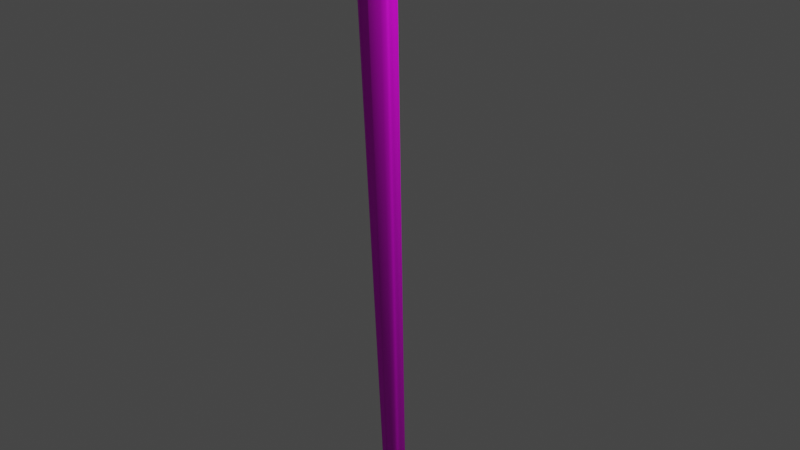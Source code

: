 # Source: kostur.blend  (saved by Blender 2.81.16; exported with 4.5.12 LTS)
import bpy
from mathutils import Matrix  # noqa: F401  (used for matrix-valued properties, if any)

bpy.ops.wm.read_factory_settings(use_empty=True)
scene = bpy.context.scene
scene.name = 'Scene'

# ---- collections
col_collection = bpy.data.collections.new('Collection'); scene.collection.children.link(col_collection)

# ---- images (referenced by path relative to the original .blend; pixels are not part of the script)
import os
ASSET_DIR = os.environ.get("B2B_ASSET_DIR", "")  # directory of the original .blend (textures are referenced by path, not embedded)
HERE = os.path.dirname(os.path.abspath(__file__))  # packed textures are extracted next to this script under _unpacked/

def load_image(name, relpath, width, height, colorspace="sRGB"):
    """Load a texture the original file referenced (path relative to the .blend, or extracted next to this script)."""
    p = next((c for c in (os.path.join(HERE, relpath), os.path.join(ASSET_DIR, relpath)) if relpath and os.path.exists(c)), "")
    if p:
        img = bpy.data.images.load(p, check_existing=True)
        img.name = name
    else:  # same state as the original file: an image datablock whose file is absent (Cycles renders it pink)
        img = bpy.data.images.new(name, width, height)
        img.source = "FILE"
        img.filepath = "//" + (relpath or name)
    img.colorspace_settings.name = colorspace
    return img
img_dark_wood_jpg = load_image('dark wood.jpg', 'dark wood.jpg', 1024, 1024, 'sRGB')
img_dark_wood_jpg_001 = load_image('dark wood.jpg.001', 'dark wood.jpg', 1024, 1024, 'sRGB')

# ---- materials (node trees are filled in below, after node groups)
mat_material_002 = bpy.data.materials.new('Material.002')
mat_material_002.use_transparent_shadow = False

# ---- material node trees
mat_material_002.use_nodes = True; mat_material_002.node_tree.nodes.clear()
_N = mat_material_002.node_tree.nodes; _L = mat_material_002.node_tree.links
n0 = _N.new('ShaderNodeOutputMaterial'); n0.name = 'Material Output'; n0.location = (300, 300)
n1 = _N.new('ShaderNodeBsdfPrincipled'); n1.name = 'Principled BSDF'; n1.location = (10, 300)
n1.distribution = 'GGX'
n1.subsurface_method = 'BURLEY'
n1.inputs[3].default_value = 1.45
n1.inputs[27].default_value = (0.0, 0.0, 0.0, 1.0)
n1.inputs[28].default_value = 1.0
n2 = _N.new('ShaderNodeTexImage'); n2.name = 'Image Texture'; n2.location = (-280, 280)
n2.image = img_dark_wood_jpg
n3 = _N.new('ShaderNodeTexImage'); n3.name = 'Image Texture.001'; n3.location = (-280, 220)
n3.image = img_dark_wood_jpg_001
_L.new(n1.outputs[0], n0.inputs[0])
_L.new(n2.outputs[0], n1.inputs[0])
n0.is_active_output = True

# ---- world
world_world = bpy.data.worlds.new('World'); scene.world = world_world
world_world.use_nodes = True; world_world.node_tree.nodes.clear()
_N = world_world.node_tree.nodes; _L = world_world.node_tree.links
n0 = _N.new('ShaderNodeOutputWorld'); n0.name = 'World Output'; n0.location = (300, 300)
n1 = _N.new('ShaderNodeBackground'); n1.name = 'Background'; n1.location = (10, 300)
n1.inputs[0].default_value = (0.05088, 0.05088, 0.05088, 1.0)
_L.new(n1.outputs[0], n0.inputs[0])
n0.is_active_output = True
world_world.color = (0.05088, 0.05088, 0.05088)
world_world.use_sun_shadow = False
world_world.sun_shadow_jitter_overblur = 0.0

# ---- cameras
cam_camera = bpy.data.cameras.new('Camera')
cam_camera.clip_end = 100.0
cam_camera.ortho_scale = 7.314

# ---- lights
light_light = bpy.data.lights.new('Light', 'POINT')
light_light.transmission_factor = 0.0
light_light.energy = 1000.0
light_light.shadow_soft_size = 0.1
light_light.shadow_maximum_resolution = 0.006
light_light.use_absolute_resolution = True

# ---- meshes
me_cylinder_001 = bpy.data.meshes.new('Cylinder.001')
me_cylinder_001.from_pydata([(0.05246, 0.05726, 0.7098), (0.05519, 0.03603, 0.7218), (0.05658, 0.05332, 0.712), (0.0602, 0.03936, 0.7218), (0.06144, 0.05174, 0.7112), (0.06188, 0.03638, 0.7215), (0.06312, 0.04788, 0.7118), (0.06228, 0.03269, 0.721), (0.06479, 0.04596, 0.7098), (0.06233, 0.03102, 0.7202), (0.06417, 0.04465, 0.7081), (0.06179, 0.03109, 0.7192), (0.06336, 0.04585, 0.7044), (0.06046, 0.03229, 0.7182), (0.05916, 0.04547, 0.7026), (0.05783, 0.03286, 0.7175), (0.0536, 0.04481, 0.7015), (0.05343, 0.03083, 0.7172), (0.04796, 0.04494, 0.7014), (0.04908, 0.02886, 0.7169), (0.04904, 0.04593, 0.7018), (0.04619, 0.02907, 0.717), (0.04697, 0.04925, 0.7048), (0.04424, 0.02933, 0.7176), (0.04571, 0.05111, 0.7059), (0.04355, 0.02957, 0.7185), (0.04668, 0.05391, 0.7073), (0.04421, 0.02976, 0.7194), (0.04975, 0.05691, 0.7091), (0.04613, 0.02988, 0.7204), (0.04788, 0.05731, 0.7084), (0.04939, 0.03077, 0.7213), (0.04723, 0.021, 0.7253), (0.05043, 0.02065, 0.7258), (0.05292, 0.01988, 0.7263), (0.05455, 0.01907, 0.7264), (0.05498, 0.01825, 0.7262), (0.05412, 0.01746, 0.7257), (0.05219, 0.01695, 0.7248), (0.04947, 0.01677, 0.7237), (0.04592, 0.01651, 0.7223), (0.04231, 0.01647, 0.7211), (0.03955, 0.01704, 0.7217), (0.03785, 0.0179, 0.7226), (0.03745, 0.01886, 0.7236), (0.03847, 0.0198, 0.7246), (0.04069, 0.02052, 0.7252), (0.04374, 0.02089, 0.7252), (0.04209, 0.01055, 0.729), (0.04544, 0.01028, 0.7288), (0.04818, 0.009474, 0.7285), (0.04989, 0.008259, 0.7279), (0.05032, 0.006821, 0.7273), (0.04939, 0.005378, 0.7267), (0.04725, 0.004149, 0.7262), (0.04423, 0.003322, 0.7259), (0.04078, 0.003023, 0.7258), (0.03743, 0.003297, 0.726), (0.03469, 0.004102, 0.7263), (0.03297, 0.005316, 0.7268), (0.03255, 0.006754, 0.7275), (0.03348, 0.008198, 0.7281), (0.03562, 0.009426, 0.7286), (0.03864, 0.01025, 0.7289), (0.03951, 0.001627, 0.7356), (0.04281, 0.001256, 0.7354), (0.04554, 0.0003325, 0.7353), (0.0473, -0.001003, 0.7353), (0.04781, -0.002547, 0.7353), (0.047, -0.004064, 0.7355), (0.04498, -0.005324, 0.7357), (0.04207, -0.006135, 0.736), (0.03871, -0.006373, 0.7363), (0.03541, -0.006002, 0.7365), (0.03268, -0.005078, 0.7366), (0.03092, -0.003743, 0.7366), (0.03041, -0.002199, 0.7365), (0.03123, -0.0006818, 0.7363), (0.03324, 0.0005781, 0.7361), (0.03615, 0.001389, 0.7358), (0.03947, -0.002967, 0.7459), (0.04272, -0.003445, 0.7457), (0.04552, -0.004353, 0.7459), (0.04743, -0.005553, 0.7464), (0.04817, -0.006863, 0.7471), (0.04762, -0.008084, 0.748), (0.04586, -0.009029, 0.7489), (0.04317, -0.009554, 0.7497), (0.03996, -0.00958, 0.7502), (0.0367, -0.009103, 0.7504), (0.03391, -0.008195, 0.7503), (0.032, -0.006995, 0.7498), (0.03126, -0.005685, 0.749), (0.03181, -0.004464, 0.7481), (0.03356, -0.003519, 0.7472), (0.03625, -0.002994, 0.7464), (0.04198, -0.002123, 0.7574), (0.04521, -0.002691, 0.7572), (0.04811, -0.003453, 0.7576), (0.05025, -0.004295, 0.7586), (0.0513, -0.005089, 0.7598), (0.0511, -0.005713, 0.7612), (0.04968, -0.006072, 0.7626), (0.04726, -0.006113, 0.7637), (0.04421, -0.005827, 0.7644), (0.04098, -0.00526, 0.7645), (0.03808, -0.004498, 0.7641), (0.03594, -0.003655, 0.7632), (0.03489, -0.002862, 0.7619), (0.03509, -0.002238, 0.7605), (0.0365, -0.001879, 0.7591), (0.03893, -0.001838, 0.758), (0.04644, 0.003955, 0.7673), (0.04966, 0.003337, 0.7673), (0.0527, 0.002814, 0.7678), (0.05508, 0.002467, 0.7689), (0.05646, 0.002349, 0.7704), (0.05661, 0.002477, 0.772), (0.05552, 0.002833, 0.7734), (0.05336, 0.003361, 0.7746), (0.05044, 0.003982, 0.7753), (0.04722, 0.004601, 0.7753), (0.04418, 0.005124, 0.7747), (0.0418, 0.00547, 0.7736), (0.04042, 0.005589, 0.7722), (0.04027, 0.00546, 0.7706), (0.04136, 0.005105, 0.7691), (0.04352, 0.004576, 0.768), (0.05177, 0.01381, 0.7733), (0.05501, 0.01318, 0.7733), (0.05817, 0.01294, 0.7739), (0.06076, 0.01311, 0.7749), (0.0624, 0.01366, 0.7762), (0.06282, 0.01451, 0.7776), (0.06198, 0.01554, 0.7789), (0.05999, 0.01659, 0.7798), (0.05715, 0.01749, 0.7803), (0.05391, 0.01811, 0.7802), (0.05076, 0.01835, 0.7796), (0.04816, 0.01819, 0.7786), (0.04653, 0.01763, 0.7773), (0.0461, 0.01678, 0.7759), (0.04695, 0.01575, 0.7747), (0.04894, 0.01471, 0.7737), (0.05621, 0.02584, 0.7711), (0.05914, 0.02543, 0.7713), (0.062, 0.0254, 0.7717), (0.06433, 0.02581, 0.7722), (0.06575, 0.02665, 0.7727), (0.06608, 0.02771, 0.7733), (0.06532, 0.02883, 0.7737), (0.06363, 0.02987, 0.774), (0.06125, 0.0307, 0.7741), (0.05847, 0.03115, 0.774), (0.05567, 0.03115, 0.7736), (0.05333, 0.0307, 0.773), (0.0518, 0.02993, 0.7724), (0.05132, 0.0289, 0.7718), (0.05198, 0.02779, 0.7713), (0.05368, 0.02672, 0.7711), (0.05815, 0.03224, 0.7651), (0.06, 0.0315, 0.7652), (0.06181, 0.03097, 0.7653), (0.06348, 0.03096, 0.7655), (0.06469, 0.03146, 0.7656), (0.06505, 0.03223, 0.7657), (0.06442, 0.03306, 0.7657), (0.06307, 0.03398, 0.7656), (0.06143, 0.03499, 0.7655), (0.05971, 0.03581, 0.7654), (0.05783, 0.0361, 0.7654), (0.05589, 0.03575, 0.7653), (0.05453, 0.03511, 0.7652), (0.05412, 0.03436, 0.7651), (0.05476, 0.03359, 0.7651), (0.05626, 0.03291, 0.7651), (0.05825, 0.03261, 0.7632), (0.05994, 0.03193, 0.7632), (0.06156, 0.03147, 0.7633), (0.06309, 0.03143, 0.7634), (0.06425, 0.03189, 0.7634), (0.0646, 0.03265, 0.7634), (0.06402, 0.03354, 0.7633), (0.06283, 0.03449, 0.7631), (0.06142, 0.03545, 0.763), (0.05986, 0.0362, 0.763), (0.05805, 0.03638, 0.763), (0.0561, 0.03594, 0.7629), (0.05473, 0.0353, 0.7629), (0.0543, 0.03458, 0.7629), (0.05493, 0.03383, 0.763), (0.05644, 0.03321, 0.7632), (0.05858, 0.03276, 0.7614), (0.06004, 0.03212, 0.7614), (0.0615, 0.03181, 0.7615), (0.06293, 0.03188, 0.7615), (0.06411, 0.03241, 0.7615), (0.06459, 0.03325, 0.7613), (0.06419, 0.0342, 0.7611), (0.06316, 0.03514, 0.7609), (0.06183, 0.036, 0.7607), (0.06024, 0.03658, 0.7607), (0.05835, 0.03656, 0.7607), (0.05644, 0.03606, 0.7608), (0.05516, 0.03547, 0.7608), (0.05484, 0.0348, 0.761), (0.05553, 0.03408, 0.7612), (0.05698, 0.03344, 0.7613), (0.05923, 0.03295, 0.7593), (0.06033, 0.03229, 0.7594), (0.06148, 0.03198, 0.7596), (0.06286, 0.03216, 0.7597), (0.0641, 0.03277, 0.7596), (0.06471, 0.03369, 0.7594), (0.06445, 0.0347, 0.7591), (0.0635, 0.03564, 0.7588), (0.06217, 0.03639, 0.7585), (0.06054, 0.03672, 0.7584), (0.05868, 0.03662, 0.7585), (0.05697, 0.03621, 0.7586), (0.05584, 0.03566, 0.7588), (0.05562, 0.03498, 0.759), (0.05637, 0.03427, 0.7593), (0.05778, 0.03363, 0.7594), (0.06006, 0.03319, 0.7569), (0.06097, 0.03255, 0.7569), (0.06176, 0.03213, 0.7573), (0.06284, 0.03218, 0.7578), (0.06404, 0.03278, 0.7579), (0.0647, 0.03369, 0.7576), (0.06449, 0.03469, 0.7572), (0.06355, 0.03558, 0.7568), (0.06216, 0.03617, 0.7565), (0.06063, 0.03645, 0.7563), (0.05912, 0.03648, 0.7563), (0.05762, 0.03619, 0.7565), (0.05665, 0.03568, 0.7568), (0.05653, 0.03504, 0.7571), (0.05733, 0.03441, 0.7574), (0.05877, 0.03384, 0.7572), (0.06089, 0.03321, 0.7546), (0.06168, 0.03256, 0.7545), (0.06228, 0.03209, 0.7548), (0.06303, 0.03195, 0.7553), (0.06395, 0.03233, 0.7557), (0.06448, 0.03309, 0.7556), (0.06414, 0.03393, 0.7551), (0.06311, 0.03467, 0.7546), (0.06193, 0.03532, 0.7541), (0.06081, 0.03579, 0.7538), (0.05967, 0.036, 0.7539), (0.05851, 0.03589, 0.7542), (0.05763, 0.03547, 0.7546), (0.05754, 0.0349, 0.755), (0.05836, 0.03437, 0.7552), (0.05972, 0.03386, 0.755), (0.06147, 0.03249, 0.7525), (0.0622, 0.0318, 0.7524), (0.06276, 0.03136, 0.7526), (0.06335, 0.03115, 0.7531), (0.064, 0.03131, 0.7534), (0.06429, 0.03185, 0.7533), (0.06388, 0.03256, 0.7527), (0.06302, 0.03337, 0.752), (0.06212, 0.03412, 0.7515), (0.06129, 0.03466, 0.7513), (0.06044, 0.035, 0.7515), (0.05949, 0.03504, 0.7519), (0.05864, 0.03473, 0.7524), (0.05848, 0.03425, 0.7529), (0.05921, 0.03376, 0.7531), (0.06043, 0.03323, 0.7529), (0.06161, 0.03071, 0.751), (0.06228, 0.03029, 0.751), (0.06282, 0.02985, 0.7511), (0.06347, 0.02942, 0.7513), (0.06409, 0.02948, 0.7515), (0.06429, 0.02983, 0.7513), (0.06389, 0.03039, 0.7507), (0.06322, 0.03112, 0.7501), (0.06255, 0.03181, 0.7496), (0.06187, 0.03237, 0.7494), (0.06108, 0.03281, 0.7494), (0.06008, 0.03304, 0.7498), (0.05909, 0.0329, 0.7504), (0.05879, 0.03254, 0.751), (0.05943, 0.03213, 0.7513), (0.0606, 0.0315, 0.7512), (0.06185, 0.02961, 0.7501), (0.0622, 0.02948, 0.7502), (0.0625, 0.0294, 0.7503), (0.06277, 0.02915, 0.7502), (0.06302, 0.02881, 0.75), (0.06308, 0.02882, 0.7497), (0.06303, 0.02901, 0.7493), (0.06288, 0.02915, 0.7488), (0.06248, 0.02929, 0.7484), (0.06185, 0.02888, 0.7481), (0.06119, 0.02976, 0.7481), (0.06062, 0.02987, 0.7484), (0.06048, 0.02991, 0.7487), (0.06039, 0.02981, 0.7492), (0.06084, 0.02977, 0.7496), (0.06141, 0.0297, 0.7498), (0.06132, 0.02628, 0.7495), (0.06162, 0.02645, 0.7497), (0.06187, 0.02663, 0.7497), (0.06202, 0.02674, 0.7496), (0.06204, 0.02672, 0.7494), (0.06193, 0.02654, 0.749), (0.0618, 0.02604, 0.7486), (0.06194, 0.02513, 0.7481), (0.06251, 0.02434, 0.7475), (0.06241, 0.02389, 0.7472), (0.06218, 0.0243, 0.7471), (0.06148, 0.02481, 0.7475), (0.0607, 0.02518, 0.7481), (0.06049, 0.02554, 0.7486), (0.06067, 0.02581, 0.749), (0.06099, 0.02607, 0.7493), (1.335e-09, 0.008282, -0.7368), (0.003109, -0.02562, 0.6726), (0.002988, 0.007462, -0.7418), (0.008468, -0.02606, 0.6627), (0.005384, 0.005164, -0.7447), (0.008015, -0.0312, 0.6589), (0.006714, 0.001843, -0.7356), (0.007988, -0.0364, 0.6587), (0.006714, -0.001843, -0.7198), (0.008807, -0.03913, 0.6594), (0.005384, -0.005164, -0.7121), (0.01009, -0.04158, 0.6594), (0.002988, -0.007462, -0.7189), (0.01068, -0.0439, 0.6576), (2.375e-09, -0.008282, -0.7314), (0.005661, -0.04831, 0.6563), (-0.002988, -0.007462, -0.7421), (-0.006074, -0.05746, 0.6578), (-0.005384, -0.005164, -0.7484), (-0.01584, -0.06476, 0.6649), (-0.006714, -0.001843, -0.7486), (-0.0211, -0.06306, 0.6713), (-0.006714, 0.001843, -0.7433), (-0.02106, -0.05313, 0.6761), (-0.005384, 0.005164, -0.7371), (-0.01482, -0.04121, 0.674), (-0.002988, 0.007462, -0.7343), (-0.006812, -0.0291, 0.6797), (-0.002822, -0.04357, 0.7565), (0.008272, -0.03992, 0.7373), (0.01426, -0.0442, 0.74), (0.01419, -0.05172, 0.7626), (0.005072, -0.06117, 0.7802), (-5.03e-05, -0.06604, 0.7898), (-7.402e-06, -0.06732, 0.7887), (-0.005117, -0.07851, 0.7864), (-0.008491, -0.07997, 0.7882), (-0.01558, -0.07479, 0.7978), (-0.02323, -0.07036, 0.7999), (-0.02472, -0.06384, 0.794), (-0.02203, -0.05985, 0.7837), (-0.01433, -0.05375, 0.77), (-0.01942, -0.02662, 0.8101), (-0.01085, -0.03033, 0.8059), (-0.002835, -0.03436, 0.8108), (-0.001608, -0.03307, 0.8195), (-0.004061, -0.03327, 0.8289), (-0.006637, -0.03646, 0.8356), (-0.01063, -0.04154, 0.8376), (-0.01484, -0.04676, 0.837), (-0.0189, -0.0495, 0.8373), (-0.02304, -0.04516, 0.8396), (-0.02689, -0.03926, 0.8382), (-0.0291, -0.03469, 0.8321), (-0.02881, -0.03146, 0.8261), (-0.02618, -0.02783, 0.819), (-0.01701, -0.009256, 0.8281), (-0.01164, -0.01187, 0.8253), (-0.004929, -0.01283, 0.8258), (-0.001805, -0.01129, 0.8313), (-0.001836, -0.009934, 0.8391), (-0.00263, -0.01102, 0.8476), (0.0004208, -0.01711, 0.8588), (-0.004714, -0.01895, 0.8647), (-0.01284, -0.01923, 0.8715), (-0.02036, -0.01551, 0.8751), (-0.02493, -0.012, 0.8714), (-0.02597, -0.01046, 0.861), (-0.0235, -0.009656, 0.8492), (-0.02024, -0.008149, 0.8369), (-0.01973, 0.01117, 0.8321), (-0.01007, 0.006204, 0.8311), (-0.003059, 0.006312, 0.8347), (0.001331, 0.01075, 0.8402), (0.001242, 0.01587, 0.8482), (-0.002468, 0.01944, 0.857), (-0.008162, 0.02103, 0.866), (-0.0145, 0.02275, 0.8739), (-0.02059, 0.02622, 0.8798), (-0.02651, 0.03106, 0.8796), (-0.03094, 0.03129, 0.8739), (-0.03317, 0.0266, 0.8643), (-0.03244, 0.02108, 0.8542), (-0.02837, 0.01627, 0.8419), (-0.02702, 0.0389, 0.8231), (-0.01786, 0.03333, 0.8253), (-0.009471, 0.03447, 0.828), (-0.004039, 0.04027, 0.8309), (-0.002519, 0.04684, 0.8348), (-0.005165, 0.05184, 0.8403), (-0.01093, 0.05455, 0.8473), (-0.01727, 0.05796, 0.8536), (-0.02237, 0.06391, 0.8573), (-0.02635, 0.0702, 0.8549), (-0.03016, 0.0693, 0.8493), (-0.0335, 0.06202, 0.8421), (-0.03465, 0.05428, 0.8351), (-0.03304, 0.04677, 0.8275), (-0.01416, 0.08309, 0.8105), (-0.01172, 0.07239, 0.8109), (-0.002927, 0.06978, 0.8108), (0.0054, 0.07479, 0.8103), (0.009655, 0.08489, 0.8122), (0.00927, 0.09415, 0.8151), (0.004819, 0.09921, 0.8193), (-0.001624, 0.104, 0.8227), (-0.008255, 0.1117, 0.8226), (-0.01405, 0.1182, 0.8165), (-0.01778, 0.1163, 0.8115), (-0.01953, 0.1073, 0.8098), (-0.01692, 0.09598, 0.813), (-0.01446, 0.08761, 0.8128), (0.005013, 0.09931, 0.7758), (0.008867, 0.09733, 0.7789), (0.0144, 0.1006, 0.7826), (0.02263, 0.1073, 0.7785), (0.02809, 0.1136, 0.7733), (0.02924, 0.1186, 0.7691), (0.02592, 0.1215, 0.7675), (0.02006, 0.1237, 0.7663), (0.01336, 0.1266, 0.7623), (0.00817, 0.1255, 0.7554), (0.004121, 0.1209, 0.7535), (0.002749, 0.1145, 0.7579), (0.004793, 0.1081, 0.7633), (0.005896, 0.1027, 0.7687), (0.03735, 0.06638, 0.7404), (0.03997, 0.06625, 0.7425), (0.04261, 0.0679, 0.7409), (0.04677, 0.06906, 0.74), (0.04932, 0.07434, 0.7368), (0.05061, 0.08816, 0.7321), (0.04142, 0.09818, 0.7327), (0.03436, 0.09661, 0.732), (0.03373, 0.09287, 0.7311), (0.03917, 0.08191, 0.7275), (0.03844, 0.078, 0.7295), (0.03537, 0.07372, 0.7305), (0.03467, 0.07074, 0.7327), (0.03557, 0.06836, 0.7361), (0.05602, 0.03808, 0.7012), (0.06366, 0.03686, 0.698), (0.06871, 0.03929, 0.701), (0.07237, 0.04201, 0.7007), (0.07366, 0.04242, 0.6992), (0.07081, 0.04067, 0.697), (0.06573, 0.03603, 0.6892), (0.06174, 0.03606, 0.688), (0.05725, 0.03701, 0.6867), (0.05372, 0.0365, 0.6862), (0.05174, 0.03594, 0.6871), (0.05066, 0.03588, 0.69), (0.05051, 0.03585, 0.6948), (0.0513, 0.03553, 0.7009), (0.04829, 0.05053, 0.7167), (0.04816, 0.05069, 0.7166), (0.04708, 0.05364, 0.7234), (0.05081, 0.05046, 0.7209), (0.05009, 0.05326, 0.7264), (0.04642, 0.05183, 0.7156), (0.04584, 0.05238, 0.7141), (0.05609, 0.04826, 0.7201), (0.05913, 0.04829, 0.7198), (0.05667, 0.05136, 0.7237), (0.04529, 0.05019, 0.7097), (0.06362, 0.04614, 0.7151), (0.06596, 0.04335, 0.7116), (0.04835, 0.04174, 0.705), (0.04637, 0.04799, 0.7089), (0.06473, 0.04164, 0.7068), (0.06248, 0.04257, 0.7069), (0.05948, 0.04237, 0.7048), (0.05846, 0.04155, 0.7044), (0.05594, 0.04049, 0.7027), (0.06518, 0.04121, 0.7098), (0.05344, 0.0395, 0.7041), (0.04922, 0.04029, 0.7047), (0.04825, 0.04168, 0.704)], [], [(0, 2, 481, 478, 477), (2, 4, 482, 481), (4, 6, 485, 483, 482), (6, 8, 486, 485), (8, 10, 494, 486), (10, 12, 490, 489, 494), (12, 14, 492, 491, 490), (14, 16, 495, 493, 492), (16, 18, 497, 496, 495), (18, 20, 487, 21, 19, 497), (20, 22, 488, 487), (22, 24, 484, 488), (24, 26, 480, 484), (26, 28, 475, 479, 480), (11, 37, 36, 9), (28, 30, 474, 475), (30, 0, 477, 476, 474), (0, 30, 28, 26, 24, 22, 20, 18, 16, 14, 12, 10, 8, 6, 4, 2), (36, 52, 51, 35), (21, 42, 41, 19), (31, 47, 46, 29), (7, 35, 34, 5), (17, 40, 39, 15), (27, 45, 44, 25), (3, 33, 32, 1), (13, 38, 37, 11), (23, 43, 42, 21), (1, 32, 47, 31), (9, 36, 35, 7), (19, 41, 40, 17), (29, 46, 45, 27), (5, 34, 33, 3), (15, 39, 38, 13), (25, 44, 43, 23), (57, 73, 72, 56), (44, 60, 59, 43), (37, 53, 52, 36), (45, 61, 60, 44), (38, 54, 53, 37), (46, 62, 61, 45), (39, 55, 54, 38), (47, 63, 62, 46), (40, 56, 55, 39), (33, 49, 48, 32), (32, 48, 63, 47), (41, 57, 56, 40), (34, 50, 49, 33), (42, 58, 57, 41), (35, 51, 50, 34), (43, 59, 58, 42), (78, 94, 93, 77), (50, 66, 65, 49), (58, 74, 73, 57), (51, 67, 66, 50), (59, 75, 74, 58), (52, 68, 67, 51), (60, 76, 75, 59), (53, 69, 68, 52), (61, 77, 76, 60), (54, 70, 69, 53), (62, 78, 77, 61), (55, 71, 70, 54), (63, 79, 78, 62), (56, 72, 71, 55), (49, 65, 64, 48), (48, 64, 79, 63), (92, 108, 107, 91), (71, 87, 86, 70), (79, 95, 94, 78), (72, 88, 87, 71), (65, 81, 80, 64), (64, 80, 95, 79), (73, 89, 88, 72), (66, 82, 81, 65), (74, 90, 89, 73), (67, 83, 82, 66), (75, 91, 90, 74), (68, 84, 83, 67), (76, 92, 91, 75), (69, 85, 84, 68), (77, 93, 92, 76), (70, 86, 85, 69), (98, 114, 113, 97), (85, 101, 100, 84), (93, 109, 108, 92), (86, 102, 101, 85), (94, 110, 109, 93), (87, 103, 102, 86), (95, 111, 110, 94), (88, 104, 103, 87), (81, 97, 96, 80), (80, 96, 111, 95), (89, 105, 104, 88), (82, 98, 97, 81), (90, 106, 105, 89), (83, 99, 98, 82), (91, 107, 106, 90), (84, 100, 99, 83), (119, 135, 134, 118), (106, 122, 121, 105), (99, 115, 114, 98), (107, 123, 122, 106), (100, 116, 115, 99), (108, 124, 123, 107), (101, 117, 116, 100), (109, 125, 124, 108), (102, 118, 117, 101), (110, 126, 125, 109), (103, 119, 118, 102), (111, 127, 126, 110), (104, 120, 119, 103), (97, 113, 112, 96), (96, 112, 127, 111), (105, 121, 120, 104), (140, 156, 155, 139), (127, 143, 142, 126), (120, 136, 135, 119), (113, 129, 128, 112), (112, 128, 143, 127), (121, 137, 136, 120), (114, 130, 129, 113), (122, 138, 137, 121), (115, 131, 130, 114), (123, 139, 138, 122), (116, 132, 131, 115), (124, 140, 139, 123), (117, 133, 132, 116), (125, 141, 140, 124), (118, 134, 133, 117), (126, 142, 141, 125), (146, 162, 161, 145), (133, 149, 148, 132), (141, 157, 156, 140), (134, 150, 149, 133), (142, 158, 157, 141), (135, 151, 150, 134), (143, 159, 158, 142), (136, 152, 151, 135), (129, 145, 144, 128), (128, 144, 159, 143), (137, 153, 152, 136), (130, 146, 145, 129), (138, 154, 153, 137), (131, 147, 146, 130), (139, 155, 154, 138), (132, 148, 147, 131), (167, 183, 182, 166), (154, 170, 169, 153), (147, 163, 162, 146), (155, 171, 170, 154), (148, 164, 163, 147), (156, 172, 171, 155), (149, 165, 164, 148), (157, 173, 172, 156), (150, 166, 165, 149), (158, 174, 173, 157), (151, 167, 166, 150), (159, 175, 174, 158), (152, 168, 167, 151), (145, 161, 160, 144), (144, 160, 175, 159), (153, 169, 168, 152), (188, 204, 203, 187), (175, 191, 190, 174), (168, 184, 183, 167), (161, 177, 176, 160), (160, 176, 191, 175), (169, 185, 184, 168), (162, 178, 177, 161), (170, 186, 185, 169), (163, 179, 178, 162), (171, 187, 186, 170), (164, 180, 179, 163), (172, 188, 187, 171), (165, 181, 180, 164), (173, 189, 188, 172), (166, 182, 181, 165), (174, 190, 189, 173), (202, 218, 217, 201), (181, 197, 196, 180), (189, 205, 204, 188), (182, 198, 197, 181), (190, 206, 205, 189), (183, 199, 198, 182), (191, 207, 206, 190), (184, 200, 199, 183), (177, 193, 192, 176), (176, 192, 207, 191), (185, 201, 200, 184), (178, 194, 193, 177), (186, 202, 201, 185), (179, 195, 194, 178), (187, 203, 202, 186), (180, 196, 195, 179), (223, 239, 238, 222), (195, 211, 210, 194), (203, 219, 218, 202), (196, 212, 211, 195), (204, 220, 219, 203), (197, 213, 212, 196), (205, 221, 220, 204), (198, 214, 213, 197), (206, 222, 221, 205), (199, 215, 214, 198), (207, 223, 222, 206), (200, 216, 215, 199), (193, 209, 208, 192), (192, 208, 223, 207), (201, 217, 216, 200), (194, 210, 209, 193), (229, 245, 244, 228), (216, 232, 231, 215), (209, 225, 224, 208), (208, 224, 239, 223), (217, 233, 232, 216), (210, 226, 225, 209), (218, 234, 233, 217), (211, 227, 226, 210), (219, 235, 234, 218), (212, 228, 227, 211), (220, 236, 235, 219), (213, 229, 228, 212), (221, 237, 236, 220), (214, 230, 229, 213), (222, 238, 237, 221), (215, 231, 230, 214), (250, 266, 265, 249), (237, 253, 252, 236), (230, 246, 245, 229), (238, 254, 253, 237), (231, 247, 246, 230), (239, 255, 254, 238), (232, 248, 247, 231), (225, 241, 240, 224), (224, 240, 255, 239), (233, 249, 248, 232), (226, 242, 241, 225), (234, 250, 249, 233), (227, 243, 242, 226), (235, 251, 250, 234), (228, 244, 243, 227), (236, 252, 251, 235), (271, 287, 286, 270), (243, 259, 258, 242), (251, 267, 266, 250), (244, 260, 259, 243), (252, 268, 267, 251), (245, 261, 260, 244), (253, 269, 268, 252), (246, 262, 261, 245), (254, 270, 269, 253), (247, 263, 262, 246), (255, 271, 270, 254), (248, 264, 263, 247), (241, 257, 256, 240), (240, 256, 271, 255), (249, 265, 264, 248), (242, 258, 257, 241), (277, 293, 292, 276), (264, 280, 279, 263), (257, 273, 272, 256), (256, 272, 287, 271), (265, 281, 280, 264), (258, 274, 273, 257), (266, 282, 281, 265), (259, 275, 274, 258), (267, 283, 282, 266), (260, 276, 275, 259), (268, 284, 283, 267), (261, 277, 276, 260), (269, 285, 284, 268), (262, 278, 277, 261), (270, 286, 285, 269), (263, 279, 278, 262), (298, 314, 313, 297), (285, 301, 300, 284), (278, 294, 293, 277), (286, 302, 301, 285), (279, 295, 294, 278), (287, 303, 302, 286), (280, 296, 295, 279), (273, 289, 288, 272), (272, 288, 303, 287), (281, 297, 296, 280), (274, 290, 289, 273), (282, 298, 297, 281), (275, 291, 290, 274), (283, 299, 298, 282), (276, 292, 291, 275), (284, 300, 299, 283), (305, 306, 307, 308, 309, 310, 311, 312, 313, 314, 315, 316, 317, 318, 319, 304), (291, 307, 306, 290), (299, 315, 314, 298), (292, 308, 307, 291), (300, 316, 315, 299), (293, 309, 308, 292), (301, 317, 316, 300), (294, 310, 309, 293), (302, 318, 317, 301), (295, 311, 310, 294), (303, 319, 318, 302), (296, 312, 311, 295), (289, 305, 304, 288), (288, 304, 319, 303), (297, 313, 312, 296), (290, 306, 305, 289), (320, 321, 323, 322), (322, 323, 325, 324), (324, 325, 327, 326), (326, 327, 329, 328), (328, 329, 331, 330), (330, 331, 333, 332), (332, 333, 335, 334), (334, 335, 337, 336), (336, 337, 339, 338), (338, 339, 341, 340), (340, 341, 343, 342), (342, 343, 345, 344), (331, 329, 352, 353), (344, 345, 347, 346), (346, 347, 321, 320), (320, 322, 324, 326, 328, 330, 332, 334, 336, 338, 340, 342, 344, 346), (350, 349, 363, 364), (341, 339, 357, 358), (327, 325, 350, 351), (337, 335, 355, 356), (323, 321, 348, 349), (347, 345, 360, 361), (333, 331, 353, 354), (343, 341, 358, 359), (329, 327, 351, 352), (339, 337, 356, 357), (321, 347, 361, 348), (325, 323, 349, 350), (335, 333, 354, 355), (345, 343, 359, 360), (373, 372, 386, 387), (358, 357, 371, 372), (351, 350, 364, 365), (359, 358, 372, 373), (352, 351, 365, 366), (360, 359, 373, 374), (353, 352, 366, 367), (361, 360, 374, 375), (354, 353, 367, 368), (348, 361, 375, 362), (355, 354, 368, 369), (356, 355, 369, 370), (349, 348, 362, 363), (357, 356, 370, 371), (381, 380, 394, 395), (366, 365, 379, 380), (374, 373, 387, 388), (367, 366, 380, 381), (375, 374, 388, 389), (368, 367, 381, 382), (362, 375, 389, 376), (369, 368, 382, 383), (370, 369, 383, 384), (363, 362, 376, 377), (371, 370, 384, 385), (364, 363, 377, 378), (372, 371, 385, 386), (365, 364, 378, 379), (390, 403, 417, 404), (389, 388, 402, 403), (382, 381, 395, 396), (376, 389, 403, 390), (383, 382, 396, 397), (384, 383, 397, 398), (377, 376, 390, 391), (385, 384, 398, 399), (378, 377, 391, 392), (386, 385, 399, 400), (379, 378, 392, 393), (387, 386, 400, 401), (380, 379, 393, 394), (388, 387, 401, 402), (405, 404, 418, 419), (397, 396, 410, 411), (398, 397, 411, 412), (391, 390, 404, 405), (399, 398, 412, 413), (392, 391, 405, 406), (400, 399, 413, 414), (393, 392, 406, 407), (401, 400, 414, 415), (394, 393, 407, 408), (402, 401, 415, 416), (395, 394, 408, 409), (403, 402, 416, 417), (396, 395, 409, 410), (428, 427, 441, 442), (413, 412, 426, 427), (406, 405, 419, 420), (414, 413, 427, 428), (407, 406, 420, 421), (415, 414, 428, 429), (408, 407, 421, 422), (416, 415, 429, 430), (409, 408, 422, 423), (417, 416, 430, 431), (410, 409, 423, 424), (404, 417, 431, 418), (411, 410, 424, 425), (412, 411, 425, 426), (436, 435, 449, 450), (421, 420, 434, 435), (429, 428, 442, 443), (422, 421, 435, 436), (430, 429, 443, 444), (423, 422, 436, 437), (431, 430, 444, 445), (424, 423, 437, 438), (418, 431, 445, 432), (425, 424, 438, 439), (426, 425, 439, 440), (419, 418, 432, 433), (427, 426, 440, 441), (420, 419, 433, 434), (459, 458, 472, 473, 496, 497, 487, 488, 484, 480, 479), (444, 443, 457, 458), (437, 436, 450, 451), (445, 444, 458, 459), (438, 437, 451, 452), (432, 445, 459, 446), (439, 438, 452, 453), (440, 439, 453, 454), (433, 432, 446, 447), (441, 440, 454, 455), (434, 433, 447, 448), (442, 441, 455, 456), (435, 434, 448, 449), (443, 442, 456, 457), (461, 460, 473, 472, 471, 470, 469, 468, 467, 466, 465, 464, 463, 462), (452, 451, 465, 466), (446, 459, 479, 475, 474, 476), (453, 452, 466, 467), (454, 453, 467, 468), (447, 446, 476, 477, 478), (455, 454, 468, 469), (448, 447, 478, 481, 482, 483), (456, 455, 469, 470), (449, 448, 483, 485, 486, 494, 489, 462, 463), (457, 456, 470, 471), (450, 449, 463, 464), (458, 457, 471, 472), (451, 450, 464, 465), (492, 15, 13, 490, 491), (495, 17, 15, 492, 493), (490, 13, 11, 494, 489), (485, 7, 5, 482, 483), (486, 9, 7, 485), (489, 490, 491, 461, 462), (497, 19, 17, 495, 496), (488, 23, 21, 487), (491, 492, 493, 460, 461), (493, 495, 496, 473, 460), (474, 31, 29, 475), (484, 25, 23, 488), (481, 3, 1, 477, 478), (477, 1, 31, 474, 476), (475, 29, 27, 480, 479), (482, 5, 3, 481), (480, 27, 25, 484), (494, 11, 9, 486)])
me_cylinder_001.polygons.foreach_set('use_smooth', [True] * 466)
_uv = me_cylinder_001.uv_layers.new(name='UVMap')
_uv.uv.foreach_set('vector', [1.0, 0.5, 0.9375, 0.5, 0.9375, 0.6271, 0.9569, 0.6477, 1.0, 0.7335, 0.9375, 0.5, 0.875, 0.5, 0.875, 0.606, 0.9375, 0.6271, 0.875, 0.5, 0.8125, 0.5, 0.8125, 0.5466, 0.8594, 0.5998, 0.875, 0.606, 0.8125, 0.5, 0.75, 0.5, 0.75, 0.513, 0.8125, 0.5466, 0.75, 0.5, 0.6875, 0.5, 0.6875, 0.5196, 0.75, 0.513, 0.6875, 0.5, 0.625, 0.5, 0.625, 0.589, 0.6848, 0.5269, 0.6875, 0.5196, 0.625, 0.5, 0.5625, 0.5, 0.5625, 0.6339, 0.577, 0.6056, 0.625, 0.589, 0.5625, 0.5, 0.5, 0.5, 0.5, 0.6948, 0.5201, 0.7115, 0.5625, 0.6339, 0.5, 0.5, 0.4375, 0.5, 0.4375, 0.607, 0.4474, 0.6573, 0.5, 0.6948, 0.4375, 0.5, 0.375, 0.5, 0.375, 0.6318, 0.375, 1.0, 0.4375, 1.0, 0.4375, 0.607, 0.375, 0.5, 0.3125, 0.5, 0.3125, 0.6009, 0.375, 0.6318, 0.3125, 0.5, 0.25, 0.5, 0.25, 0.5868, 0.3125, 0.6009, 0.25, 0.5, 0.1875, 0.5, 0.1875, 0.6514, 0.25, 0.5868, 0.1875, 0.5, 0.125, 0.5, 0.125, 0.7098, 0.1724, 0.686, 0.1875, 0.6514, 0.6875, 1.0, 0.6875, 1.0, 0.75, 1.0, 0.75, 1.0, 0.125, 0.5, 0.0625, 0.5, 0.0625, 0.7148, 0.125, 0.7098, 0.0625, 0.5, 0.0, 0.5, 0.0, 0.7335, 0.02383, 0.7408, 0.0625, 0.7148, 0.75, 0.49, 0.6582, 0.4717, 0.5803, 0.4197, 0.5283, 0.3418, 0.51, 0.25, 0.5283, 0.1582, 0.5803, 0.08029, 0.6582, 0.02827, 0.75, 0.01, 0.8418, 0.02827, 0.9197, 0.08029, 0.9717, 0.1582, 0.99, 0.25, 0.9717, 0.3418, 0.9197, 0.4197, 0.8418, 0.4717, 0.75, 1.0, 0.75, 1.0, 0.8125, 1.0, 0.8125, 1.0, 0.375, 1.0, 0.375, 1.0, 0.4375, 1.0, 0.4375, 1.0, 0.0625, 1.0, 0.0625, 1.0, 0.125, 1.0, 0.125, 1.0, 0.8125, 1.0, 0.8125, 1.0, 0.875, 1.0, 0.875, 1.0, 0.5, 1.0, 0.5, 1.0, 0.5625, 1.0, 0.5625, 1.0, 0.1875, 1.0, 0.1875, 1.0, 0.25, 1.0, 0.25, 1.0, 0.9375, 1.0, 0.9375, 1.0, 1.0, 1.0, 1.0, 1.0, 0.625, 1.0, 0.625, 1.0, 0.6875, 1.0, 0.6875, 1.0, 0.3125, 1.0, 0.3125, 1.0, 0.375, 1.0, 0.375, 1.0, 0.0, 1.0, 0.0, 1.0, 0.0625, 1.0, 0.0625, 1.0, 0.75, 1.0, 0.75, 1.0, 0.8125, 1.0, 0.8125, 1.0, 0.4375, 1.0, 0.4375, 1.0, 0.5, 1.0, 0.5, 1.0, 0.125, 1.0, 0.125, 1.0, 0.1875, 1.0, 0.1875, 1.0, 0.875, 1.0, 0.875, 1.0, 0.9375, 1.0, 0.9375, 1.0, 0.5625, 1.0, 0.5625, 1.0, 0.625, 1.0, 0.625, 1.0, 0.25, 1.0, 0.25, 1.0, 0.3125, 1.0, 0.3125, 1.0, 0.4375, 1.0, 0.4375, 1.0, 0.5, 1.0, 0.5, 1.0, 0.25, 1.0, 0.25, 1.0, 0.3125, 1.0, 0.3125, 1.0, 0.6875, 1.0, 0.6875, 1.0, 0.75, 1.0, 0.75, 1.0, 0.1875, 1.0, 0.1875, 1.0, 0.25, 1.0, 0.25, 1.0, 0.625, 1.0, 0.625, 1.0, 0.6875, 1.0, 0.6875, 1.0, 0.125, 1.0, 0.125, 1.0, 0.1875, 1.0, 0.1875, 1.0, 0.5625, 1.0, 0.5625, 1.0, 0.625, 1.0, 0.625, 1.0, 0.0625, 1.0, 0.0625, 1.0, 0.125, 1.0, 0.125, 1.0, 0.5, 1.0, 0.5, 1.0, 0.5625, 1.0, 0.5625, 1.0, 0.9375, 1.0, 0.9375, 1.0, 1.0, 1.0, 1.0, 1.0, 0.0, 1.0, 0.0, 1.0, 0.0625, 1.0, 0.0625, 1.0, 0.4375, 1.0, 0.4375, 1.0, 0.5, 1.0, 0.5, 1.0, 0.875, 1.0, 0.875, 1.0, 0.9375, 1.0, 0.9375, 1.0, 0.375, 1.0, 0.375, 1.0, 0.4375, 1.0, 0.4375, 1.0, 0.8125, 1.0, 0.8125, 1.0, 0.875, 1.0, 0.875, 1.0, 0.3125, 1.0, 0.3125, 1.0, 0.375, 1.0, 0.375, 1.0, 0.125, 1.0, 0.125, 1.0, 0.1875, 1.0, 0.1875, 1.0, 0.875, 1.0, 0.875, 1.0, 0.9375, 1.0, 0.9375, 1.0, 0.375, 1.0, 0.375, 1.0, 0.4375, 1.0, 0.4375, 1.0, 0.8125, 1.0, 0.8125, 1.0, 0.875, 1.0, 0.875, 1.0, 0.3125, 1.0, 0.3125, 1.0, 0.375, 1.0, 0.375, 1.0, 0.75, 1.0, 0.75, 1.0, 0.8125, 1.0, 0.8125, 1.0, 0.25, 1.0, 0.25, 1.0, 0.3125, 1.0, 0.3125, 1.0, 0.6875, 1.0, 0.6875, 1.0, 0.75, 1.0, 0.75, 1.0, 0.1875, 1.0, 0.1875, 1.0, 0.25, 1.0, 0.25, 1.0, 0.625, 1.0, 0.625, 1.0, 0.6875, 1.0, 0.6875, 1.0, 0.125, 1.0, 0.125, 1.0, 0.1875, 1.0, 0.1875, 1.0, 0.5625, 1.0, 0.5625, 1.0, 0.625, 1.0, 0.625, 1.0, 0.0625, 1.0, 0.0625, 1.0, 0.125, 1.0, 0.125, 1.0, 0.5, 1.0, 0.5, 1.0, 0.5625, 1.0, 0.5625, 1.0, 0.9375, 1.0, 0.9375, 1.0, 1.0, 1.0, 1.0, 1.0, 0.0, 1.0, 0.0, 1.0, 0.0625, 1.0, 0.0625, 1.0, 0.25, 1.0, 0.25, 1.0, 0.3125, 1.0, 0.3125, 1.0, 0.5625, 1.0, 0.5625, 1.0, 0.625, 1.0, 0.625, 1.0, 0.0625, 1.0, 0.0625, 1.0, 0.125, 1.0, 0.125, 1.0, 0.5, 1.0, 0.5, 1.0, 0.5625, 1.0, 0.5625, 1.0, 0.9375, 1.0, 0.9375, 1.0, 1.0, 1.0, 1.0, 1.0, 0.0, 1.0, 0.0, 1.0, 0.0625, 1.0, 0.0625, 1.0, 0.4375, 1.0, 0.4375, 1.0, 0.5, 1.0, 0.5, 1.0, 0.875, 1.0, 0.875, 1.0, 0.9375, 1.0, 0.9375, 1.0, 0.375, 1.0, 0.375, 1.0, 0.4375, 1.0, 0.4375, 1.0, 0.8125, 1.0, 0.8125, 1.0, 0.875, 1.0, 0.875, 1.0, 0.3125, 1.0, 0.3125, 1.0, 0.375, 1.0, 0.375, 1.0, 0.75, 1.0, 0.75, 1.0, 0.8125, 1.0, 0.8125, 1.0, 0.25, 1.0, 0.25, 1.0, 0.3125, 1.0, 0.3125, 1.0, 0.6875, 1.0, 0.6875, 1.0, 0.75, 1.0, 0.75, 1.0, 0.1875, 1.0, 0.1875, 1.0, 0.25, 1.0, 0.25, 1.0, 0.625, 1.0, 0.625, 1.0, 0.6875, 1.0, 0.6875, 1.0, 0.875, 1.0, 0.875, 1.0, 0.9375, 1.0, 0.9375, 1.0, 0.6875, 1.0, 0.6875, 1.0, 0.75, 1.0, 0.75, 1.0, 0.1875, 1.0, 0.1875, 1.0, 0.25, 1.0, 0.25, 1.0, 0.625, 1.0, 0.625, 1.0, 0.6875, 1.0, 0.6875, 1.0, 0.125, 1.0, 0.125, 1.0, 0.1875, 1.0, 0.1875, 1.0, 0.5625, 1.0, 0.5625, 1.0, 0.625, 1.0, 0.625, 1.0, 0.0625, 1.0, 0.0625, 1.0, 0.125, 1.0, 0.125, 1.0, 0.5, 1.0, 0.5, 1.0, 0.5625, 1.0, 0.5625, 1.0, 0.9375, 1.0, 0.9375, 1.0, 1.0, 1.0, 1.0, 1.0, 0.0, 1.0, 0.0, 1.0, 0.0625, 1.0, 0.0625, 1.0, 0.4375, 1.0, 0.4375, 1.0, 0.5, 1.0, 0.5, 1.0, 0.875, 1.0, 0.875, 1.0, 0.9375, 1.0, 0.9375, 1.0, 0.375, 1.0, 0.375, 1.0, 0.4375, 1.0, 0.4375, 1.0, 0.8125, 1.0, 0.8125, 1.0, 0.875, 1.0, 0.875, 1.0, 0.3125, 1.0, 0.3125, 1.0, 0.375, 1.0, 0.375, 1.0, 0.75, 1.0, 0.75, 1.0, 0.8125, 1.0, 0.8125, 1.0, 0.5625, 1.0, 0.5625, 1.0, 0.625, 1.0, 0.625, 1.0, 0.375, 1.0, 0.375, 1.0, 0.4375, 1.0, 0.4375, 1.0, 0.8125, 1.0, 0.8125, 1.0, 0.875, 1.0, 0.875, 1.0, 0.3125, 1.0, 0.3125, 1.0, 0.375, 1.0, 0.375, 1.0, 0.75, 1.0, 0.75, 1.0, 0.8125, 1.0, 0.8125, 1.0, 0.25, 1.0, 0.25, 1.0, 0.3125, 1.0, 0.3125, 1.0, 0.6875, 1.0, 0.6875, 1.0, 0.75, 1.0, 0.75, 1.0, 0.1875, 1.0, 0.1875, 1.0, 0.25, 1.0, 0.25, 1.0, 0.625, 1.0, 0.625, 1.0, 0.6875, 1.0, 0.6875, 1.0, 0.125, 1.0, 0.125, 1.0, 0.1875, 1.0, 0.1875, 1.0, 0.5625, 1.0, 0.5625, 1.0, 0.625, 1.0, 0.625, 1.0, 0.0625, 1.0, 0.0625, 1.0, 0.125, 1.0, 0.125, 1.0, 0.5, 1.0, 0.5, 1.0, 0.5625, 1.0, 0.5625, 1.0, 0.9375, 1.0, 0.9375, 1.0, 1.0, 1.0, 1.0, 1.0, 0.0, 1.0, 0.0, 1.0, 0.0625, 1.0, 0.0625, 1.0, 0.4375, 1.0, 0.4375, 1.0, 0.5, 1.0, 0.5, 1.0, 0.25, 1.0, 0.25, 1.0, 0.3125, 1.0, 0.3125, 1.0, 0.0625, 1.0, 0.0625, 1.0, 0.125, 1.0, 0.125, 1.0, 0.5, 1.0, 0.5, 1.0, 0.5625, 1.0, 0.5625, 1.0, 0.9375, 1.0, 0.9375, 1.0, 1.0, 1.0, 1.0, 1.0, 0.0, 1.0, 0.0, 1.0, 0.0625, 1.0, 0.0625, 1.0, 0.4375, 1.0, 0.4375, 1.0, 0.5, 1.0, 0.5, 1.0, 0.875, 1.0, 0.875, 1.0, 0.9375, 1.0, 0.9375, 1.0, 0.375, 1.0, 0.375, 1.0, 0.4375, 1.0, 0.4375, 1.0, 0.8125, 1.0, 0.8125, 1.0, 0.875, 1.0, 0.875, 1.0, 0.3125, 1.0, 0.3125, 1.0, 0.375, 1.0, 0.375, 1.0, 0.75, 1.0, 0.75, 1.0, 0.8125, 1.0, 0.8125, 1.0, 0.25, 1.0, 0.25, 1.0, 0.3125, 1.0, 0.3125, 1.0, 0.6875, 1.0, 0.6875, 1.0, 0.75, 1.0, 0.75, 1.0, 0.1875, 1.0, 0.1875, 1.0, 0.25, 1.0, 0.25, 1.0, 0.625, 1.0, 0.625, 1.0, 0.6875, 1.0, 0.6875, 1.0, 0.125, 1.0, 0.125, 1.0, 0.1875, 1.0, 0.1875, 1.0, 0.875, 1.0, 0.875, 1.0, 0.9375, 1.0, 0.9375, 1.0, 0.6875, 1.0, 0.6875, 1.0, 0.75, 1.0, 0.75, 1.0, 0.1875, 1.0, 0.1875, 1.0, 0.25, 1.0, 0.25, 1.0, 0.625, 1.0, 0.625, 1.0, 0.6875, 1.0, 0.6875, 1.0, 0.125, 1.0, 0.125, 1.0, 0.1875, 1.0, 0.1875, 1.0, 0.5625, 1.0, 0.5625, 1.0, 0.625, 1.0, 0.625, 1.0, 0.0625, 1.0, 0.0625, 1.0, 0.125, 1.0, 0.125, 1.0, 0.5, 1.0, 0.5, 1.0, 0.5625, 1.0, 0.5625, 1.0, 0.9375, 1.0, 0.9375, 1.0, 1.0, 1.0, 1.0, 1.0, 0.0, 1.0, 0.0, 1.0, 0.0625, 1.0, 0.0625, 1.0, 0.4375, 1.0, 0.4375, 1.0, 0.5, 1.0, 0.5, 1.0, 0.875, 1.0, 0.875, 1.0, 0.9375, 1.0, 0.9375, 1.0, 0.375, 1.0, 0.375, 1.0, 0.4375, 1.0, 0.4375, 1.0, 0.8125, 1.0, 0.8125, 1.0, 0.875, 1.0, 0.875, 1.0, 0.3125, 1.0, 0.3125, 1.0, 0.375, 1.0, 0.375, 1.0, 0.75, 1.0, 0.75, 1.0, 0.8125, 1.0, 0.8125, 1.0, 0.5625, 1.0, 0.5625, 1.0, 0.625, 1.0, 0.625, 1.0, 0.375, 1.0, 0.375, 1.0, 0.4375, 1.0, 0.4375, 1.0, 0.8125, 1.0, 0.8125, 1.0, 0.875, 1.0, 0.875, 1.0, 0.3125, 1.0, 0.3125, 1.0, 0.375, 1.0, 0.375, 1.0, 0.75, 1.0, 0.75, 1.0, 0.8125, 1.0, 0.8125, 1.0, 0.25, 1.0, 0.25, 1.0, 0.3125, 1.0, 0.3125, 1.0, 0.6875, 1.0, 0.6875, 1.0, 0.75, 1.0, 0.75, 1.0, 0.1875, 1.0, 0.1875, 1.0, 0.25, 1.0, 0.25, 1.0, 0.625, 1.0, 0.625, 1.0, 0.6875, 1.0, 0.6875, 1.0, 0.125, 1.0, 0.125, 1.0, 0.1875, 1.0, 0.1875, 1.0, 0.5625, 1.0, 0.5625, 1.0, 0.625, 1.0, 0.625, 1.0, 0.0625, 1.0, 0.0625, 1.0, 0.125, 1.0, 0.125, 1.0, 0.5, 1.0, 0.5, 1.0, 0.5625, 1.0, 0.5625, 1.0, 0.9375, 1.0, 0.9375, 1.0, 1.0, 1.0, 1.0, 1.0, 0.0, 1.0, 0.0, 1.0, 0.0625, 1.0, 0.0625, 1.0, 0.4375, 1.0, 0.4375, 1.0, 0.5, 1.0, 0.5, 1.0, 0.25, 1.0, 0.25, 1.0, 0.3125, 1.0, 0.3125, 1.0, 0.0625, 1.0, 0.0625, 1.0, 0.125, 1.0, 0.125, 1.0, 0.5, 1.0, 0.5, 1.0, 0.5625, 1.0, 0.5625, 1.0, 0.9375, 1.0, 0.9375, 1.0, 1.0, 1.0, 1.0, 1.0, 0.0, 1.0, 0.0, 1.0, 0.0625, 1.0, 0.0625, 1.0, 0.4375, 1.0, 0.4375, 1.0, 0.5, 1.0, 0.5, 1.0, 0.875, 1.0, 0.875, 1.0, 0.9375, 1.0, 0.9375, 1.0, 0.375, 1.0, 0.375, 1.0, 0.4375, 1.0, 0.4375, 1.0, 0.8125, 1.0, 0.8125, 1.0, 0.875, 1.0, 0.875, 1.0, 0.3125, 1.0, 0.3125, 1.0, 0.375, 1.0, 0.375, 1.0, 0.75, 1.0, 0.75, 1.0, 0.8125, 1.0, 0.8125, 1.0, 0.25, 1.0, 0.25, 1.0, 0.3125, 1.0, 0.3125, 1.0, 0.6875, 1.0, 0.6875, 1.0, 0.75, 1.0, 0.75, 1.0, 0.1875, 1.0, 0.1875, 1.0, 0.25, 1.0, 0.25, 1.0, 0.625, 1.0, 0.625, 1.0, 0.6875, 1.0, 0.6875, 1.0, 0.125, 1.0, 0.125, 1.0, 0.1875, 1.0, 0.1875, 1.0, 0.375, 1.0, 0.375, 1.0, 0.4375, 1.0, 0.4375, 1.0, 0.6875, 1.0, 0.6875, 1.0, 0.75, 1.0, 0.75, 1.0, 0.1875, 1.0, 0.1875, 1.0, 0.25, 1.0, 0.25, 1.0, 0.625, 1.0, 0.625, 1.0, 0.6875, 1.0, 0.6875, 1.0, 0.125, 1.0, 0.125, 1.0, 0.1875, 1.0, 0.1875, 1.0, 0.5625, 1.0, 0.5625, 1.0, 0.625, 1.0, 0.625, 1.0, 0.0625, 1.0, 0.0625, 1.0, 0.125, 1.0, 0.125, 1.0, 0.5, 1.0, 0.5, 1.0, 0.5625, 1.0, 0.5625, 1.0, 0.9375, 1.0, 0.9375, 1.0, 1.0, 1.0, 1.0, 1.0, 0.0, 1.0, 0.0, 1.0, 0.0625, 1.0, 0.0625, 1.0, 0.4375, 1.0, 0.4375, 1.0, 0.5, 1.0, 0.5, 1.0, 0.875, 1.0, 0.875, 1.0, 0.9375, 1.0, 0.9375, 1.0, 0.375, 1.0, 0.375, 1.0, 0.4375, 1.0, 0.4375, 1.0, 0.8125, 1.0, 0.8125, 1.0, 0.875, 1.0, 0.875, 1.0, 0.3125, 1.0, 0.3125, 1.0, 0.375, 1.0, 0.375, 1.0, 0.75, 1.0, 0.75, 1.0, 0.8125, 1.0, 0.8125, 1.0, 0.0625, 1.0, 0.0625, 1.0, 0.125, 1.0, 0.125, 1.0, 0.8125, 1.0, 0.8125, 1.0, 0.875, 1.0, 0.875, 1.0, 0.3125, 1.0, 0.3125, 1.0, 0.375, 1.0, 0.375, 1.0, 0.75, 1.0, 0.75, 1.0, 0.8125, 1.0, 0.8125, 1.0, 0.25, 1.0, 0.25, 1.0, 0.3125, 1.0, 0.3125, 1.0, 0.6875, 1.0, 0.6875, 1.0, 0.75, 1.0, 0.75, 1.0, 0.1875, 1.0, 0.1875, 1.0, 0.25, 1.0, 0.25, 1.0, 0.625, 1.0, 0.625, 1.0, 0.6875, 1.0, 0.6875, 1.0, 0.125, 1.0, 0.125, 1.0, 0.1875, 1.0, 0.1875, 1.0, 0.5625, 1.0, 0.5625, 1.0, 0.625, 1.0, 0.625, 1.0, 0.0625, 1.0, 0.0625, 1.0, 0.125, 1.0, 0.125, 1.0, 0.5, 1.0, 0.5, 1.0, 0.5625, 1.0, 0.5625, 1.0, 0.9375, 1.0, 0.9375, 1.0, 1.0, 1.0, 1.0, 1.0, 0.0, 1.0, 0.0, 1.0, 0.0625, 1.0, 0.0625, 1.0, 0.4375, 1.0, 0.4375, 1.0, 0.5, 1.0, 0.5, 1.0, 0.875, 1.0, 0.875, 1.0, 0.9375, 1.0, 0.9375, 1.0, 0.6875, 1.0, 0.6875, 1.0, 0.75, 1.0, 0.75, 1.0, 0.5, 1.0, 0.5, 1.0, 0.5625, 1.0, 0.5625, 1.0, 0.9375, 1.0, 0.9375, 1.0, 1.0, 1.0, 1.0, 1.0, 0.0, 1.0, 0.0, 1.0, 0.0625, 1.0, 0.0625, 1.0, 0.4375, 1.0, 0.4375, 1.0, 0.5, 1.0, 0.5, 1.0, 0.875, 1.0, 0.875, 1.0, 0.9375, 1.0, 0.9375, 1.0, 0.375, 1.0, 0.375, 1.0, 0.4375, 1.0, 0.4375, 1.0, 0.8125, 1.0, 0.8125, 1.0, 0.875, 1.0, 0.875, 1.0, 0.3125, 1.0, 0.3125, 1.0, 0.375, 1.0, 0.375, 1.0, 0.75, 1.0, 0.75, 1.0, 0.8125, 1.0, 0.8125, 1.0, 0.25, 1.0, 0.25, 1.0, 0.3125, 1.0, 0.3125, 1.0, 0.6875, 1.0, 0.6875, 1.0, 0.75, 1.0, 0.75, 1.0, 0.1875, 1.0, 0.1875, 1.0, 0.25, 1.0, 0.25, 1.0, 0.625, 1.0, 0.625, 1.0, 0.6875, 1.0, 0.6875, 1.0, 0.125, 1.0, 0.125, 1.0, 0.1875, 1.0, 0.1875, 1.0, 0.5625, 1.0, 0.5625, 1.0, 0.625, 1.0, 0.625, 1.0, 0.375, 1.0, 0.375, 1.0, 0.4375, 1.0, 0.4375, 1.0, 0.1875, 1.0, 0.1875, 1.0, 0.25, 1.0, 0.25, 1.0, 0.625, 1.0, 0.625, 1.0, 0.6875, 1.0, 0.6875, 1.0, 0.125, 1.0, 0.125, 1.0, 0.1875, 1.0, 0.1875, 1.0, 0.5625, 1.0, 0.5625, 1.0, 0.625, 1.0, 0.625, 1.0, 0.0625, 1.0, 0.0625, 1.0, 0.125, 1.0, 0.125, 1.0, 0.5, 1.0, 0.5, 1.0, 0.5625, 1.0, 0.5625, 1.0, 0.9375, 1.0, 0.9375, 1.0, 1.0, 1.0, 1.0, 1.0, 0.0, 1.0, 0.0, 1.0, 0.0625, 1.0, 0.0625, 1.0, 0.4375, 1.0, 0.4375, 1.0, 0.5, 1.0, 0.5, 1.0, 0.875, 1.0, 0.875, 1.0, 0.9375, 1.0, 0.9375, 1.0, 0.375, 1.0, 0.375, 1.0, 0.4375, 1.0, 0.4375, 1.0, 0.8125, 1.0, 0.8125, 1.0, 0.875, 1.0, 0.875, 1.0, 0.3125, 1.0, 0.3125, 1.0, 0.375, 1.0, 0.375, 1.0, 0.75, 1.0, 0.75, 1.0, 0.8125, 1.0, 0.8125, 1.0, 0.25, 1.0, 0.25, 1.0, 0.3125, 1.0, 0.3125, 1.0, 0.0625, 1.0, 0.0625, 1.0, 0.125, 1.0, 0.125, 1.0, 0.8125, 1.0, 0.8125, 1.0, 0.875, 1.0, 0.875, 1.0, 0.3125, 1.0, 0.3125, 1.0, 0.375, 1.0, 0.375, 1.0, 0.75, 1.0, 0.75, 1.0, 0.8125, 1.0, 0.8125, 1.0, 0.25, 1.0, 0.25, 1.0, 0.3125, 1.0, 0.3125, 1.0, 0.6875, 1.0, 0.6875, 1.0, 0.75, 1.0, 0.75, 1.0, 0.1875, 1.0, 0.1875, 1.0, 0.25, 1.0, 0.25, 1.0, 0.625, 1.0, 0.625, 1.0, 0.6875, 1.0, 0.6875, 1.0, 0.125, 1.0, 0.125, 1.0, 0.1875, 1.0, 0.1875, 1.0, 0.5625, 1.0, 0.5625, 1.0, 0.625, 1.0, 0.625, 1.0, 0.0625, 1.0, 0.0625, 1.0, 0.125, 1.0, 0.125, 1.0, 0.5, 1.0, 0.5, 1.0, 0.5625, 1.0, 0.5625, 1.0, 0.9375, 1.0, 0.9375, 1.0, 1.0, 1.0, 1.0, 1.0, 0.0, 1.0, 0.0, 1.0, 0.0625, 1.0, 0.0625, 1.0, 0.4375, 1.0, 0.4375, 1.0, 0.5, 1.0, 0.5, 1.0, 0.875, 1.0, 0.875, 1.0, 0.9375, 1.0, 0.9375, 1.0, 0.6875, 1.0, 0.6875, 1.0, 0.75, 1.0, 0.75, 1.0, 0.5, 1.0, 0.5, 1.0, 0.5625, 1.0, 0.5625, 1.0, 0.9375, 1.0, 0.9375, 1.0, 1.0, 1.0, 1.0, 1.0, 0.0, 1.0, 0.0, 1.0, 0.0625, 1.0, 0.0625, 1.0, 0.4375, 1.0, 0.4375, 1.0, 0.5, 1.0, 0.5, 1.0, 0.875, 1.0, 0.875, 1.0, 0.9375, 1.0, 0.9375, 1.0, 0.375, 1.0, 0.375, 1.0, 0.4375, 1.0, 0.4375, 1.0, 0.8125, 1.0, 0.8125, 1.0, 0.875, 1.0, 0.875, 1.0, 0.3125, 1.0, 0.3125, 1.0, 0.375, 1.0, 0.375, 1.0, 0.75, 1.0, 0.75, 1.0, 0.8125, 1.0, 0.8125, 1.0, 0.25, 1.0, 0.25, 1.0, 0.3125, 1.0, 0.3125, 1.0, 0.6875, 1.0, 0.6875, 1.0, 0.75, 1.0, 0.75, 1.0, 0.1875, 1.0, 0.1875, 1.0, 0.25, 1.0, 0.25, 1.0, 0.625, 1.0, 0.625, 1.0, 0.6875, 1.0, 0.6875, 1.0, 0.125, 1.0, 0.125, 1.0, 0.1875, 1.0, 0.1875, 1.0, 0.5625, 1.0, 0.5625, 1.0, 0.625, 1.0, 0.625, 1.0, 0.375, 1.0, 0.375, 1.0, 0.4375, 1.0, 0.4375, 1.0, 0.1875, 1.0, 0.1875, 1.0, 0.25, 1.0, 0.25, 1.0, 0.625, 1.0, 0.625, 1.0, 0.6875, 1.0, 0.6875, 1.0, 0.125, 1.0, 0.125, 1.0, 0.1875, 1.0, 0.1875, 1.0, 0.5625, 1.0, 0.5625, 1.0, 0.625, 1.0, 0.625, 1.0, 0.0625, 1.0, 0.0625, 1.0, 0.125, 1.0, 0.125, 1.0, 0.5, 1.0, 0.5, 1.0, 0.5625, 1.0, 0.5625, 1.0, 0.9375, 1.0, 0.9375, 1.0, 1.0, 1.0, 1.0, 1.0, 0.0, 1.0, 0.0, 1.0, 0.0625, 1.0, 0.0625, 1.0, 0.4375, 1.0, 0.4375, 1.0, 0.5, 1.0, 0.5, 1.0, 0.875, 1.0, 0.875, 1.0, 0.9375, 1.0, 0.9375, 1.0, 0.375, 1.0, 0.375, 1.0, 0.4375, 1.0, 0.4375, 1.0, 0.8125, 1.0, 0.8125, 1.0, 0.875, 1.0, 0.875, 1.0, 0.3125, 1.0, 0.3125, 1.0, 0.375, 1.0, 0.375, 1.0, 0.75, 1.0, 0.75, 1.0, 0.8125, 1.0, 0.8125, 1.0, 0.25, 1.0, 0.25, 1.0, 0.3125, 1.0, 0.3125, 1.0, 0.3418, 0.4717, 0.4197, 0.4197, 0.4717, 0.3418, 0.49, 0.25, 0.4717, 0.1582, 0.4197, 0.08029, 0.3418, 0.02827, 0.25, 0.01, 0.1582, 0.02827, 0.08029, 0.08029, 0.02827, 0.1582, 0.01, 0.25, 0.02827, 0.3418, 0.08029, 0.4197, 0.1582, 0.4717, 0.25, 0.49, 0.8125, 1.0, 0.8125, 1.0, 0.875, 1.0, 0.875, 1.0, 0.3125, 1.0, 0.3125, 1.0, 0.375, 1.0, 0.375, 1.0, 0.75, 1.0, 0.75, 1.0, 0.8125, 1.0, 0.8125, 1.0, 0.25, 1.0, 0.25, 1.0, 0.3125, 1.0, 0.3125, 1.0, 0.6875, 1.0, 0.6875, 1.0, 0.75, 1.0, 0.75, 1.0, 0.1875, 1.0, 0.1875, 1.0, 0.25, 1.0, 0.25, 1.0, 0.625, 1.0, 0.625, 1.0, 0.6875, 1.0, 0.6875, 1.0, 0.125, 1.0, 0.125, 1.0, 0.1875, 1.0, 0.1875, 1.0, 0.5625, 1.0, 0.5625, 1.0, 0.625, 1.0, 0.625, 1.0, 0.0625, 1.0, 0.0625, 1.0, 0.125, 1.0, 0.125, 1.0, 0.5, 1.0, 0.5, 1.0, 0.5625, 1.0, 0.5625, 1.0, 0.9375, 1.0, 0.9375, 1.0, 1.0, 1.0, 1.0, 1.0, 0.0, 1.0, 0.0, 1.0, 0.0625, 1.0, 0.0625, 1.0, 0.4375, 1.0, 0.4375, 1.0, 0.5, 1.0, 0.5, 1.0, 0.875, 1.0, 0.875, 1.0, 0.9375, 1.0, 0.9375, 1.0, 1.0, 0.5, 1.0, 1.0, 0.9286, 1.0, 0.9286, 0.5, 0.9286, 0.5, 0.9286, 1.0, 0.8571, 1.0, 0.8571, 0.5, 0.8571, 0.5, 0.8571, 1.0, 0.7857, 1.0, 0.7857, 0.5, 0.7857, 0.5, 0.7857, 1.0, 0.7143, 1.0, 0.7143, 0.5, 0.7143, 0.5, 0.7143, 1.0, 0.6429, 1.0, 0.6429, 0.5, 0.6429, 0.5, 0.6429, 1.0, 0.5714, 1.0, 0.5714, 0.5, 0.5714, 0.5, 0.5714, 1.0, 0.5, 1.0, 0.5, 0.5, 0.5, 0.5, 0.5, 1.0, 0.4286, 1.0, 0.4286, 0.5, 0.4286, 0.5, 0.4286, 1.0, 0.3571, 1.0, 0.3571, 0.5, 0.3571, 0.5, 0.3571, 1.0, 0.2857, 1.0, 0.2857, 0.5, 0.2857, 0.5, 0.2857, 1.0, 0.2143, 1.0, 0.2143, 0.5, 0.2143, 0.5, 0.2143, 1.0, 0.1429, 1.0, 0.1429, 0.5, 0.6429, 1.0, 0.7143, 1.0, 0.7143, 1.0, 0.6429, 1.0, 0.1429, 0.5, 0.1429, 1.0, 0.07143, 1.0, 0.07143, 0.5, 0.07143, 0.5, 0.07143, 1.0, -1.341e-07, 1.0, -1.341e-07, 0.5, 0.75, 0.49, 0.8541, 0.4662, 0.9376, 0.3996, 0.984, 0.3034, 0.984, 0.1966, 0.9376, 0.1004, 0.8541, 0.03377, 0.75, 0.01, 0.6459, 0.03377, 0.5624, 0.1004, 0.516, 0.1966, 0.516, 0.3034, 0.5624, 0.3996, 0.6459, 0.4662, 0.8571, 1.0, 0.9286, 1.0, 0.9286, 1.0, 0.8571, 1.0, 0.2857, 1.0, 0.3571, 1.0, 0.3571, 1.0, 0.2857, 1.0, 0.7857, 1.0, 0.8571, 1.0, 0.8571, 1.0, 0.7857, 1.0, 0.4286, 1.0, 0.5, 1.0, 0.5, 1.0, 0.4286, 1.0, 0.9286, 1.0, 1.0, 1.0, 1.0, 1.0, 0.9286, 1.0, 0.07143, 1.0, 0.1429, 1.0, 0.1429, 1.0, 0.07143, 1.0, 0.5714, 1.0, 0.6429, 1.0, 0.6429, 1.0, 0.5714, 1.0, 0.2143, 1.0, 0.2857, 1.0, 0.2857, 1.0, 0.2143, 1.0, 0.7143, 1.0, 0.7857, 1.0, 0.7857, 1.0, 0.7143, 1.0, 0.3571, 1.0, 0.4286, 1.0, 0.4286, 1.0, 0.3571, 1.0, -1.341e-07, 1.0, 0.07143, 1.0, 0.07143, 1.0, -1.341e-07, 1.0, 0.8571, 1.0, 0.9286, 1.0, 0.9286, 1.0, 0.8571, 1.0, 0.5, 1.0, 0.5714, 1.0, 0.5714, 1.0, 0.5, 1.0, 0.1429, 1.0, 0.2143, 1.0, 0.2143, 1.0, 0.1429, 1.0, 0.2143, 1.0, 0.2857, 1.0, 0.2857, 1.0, 0.2143, 1.0, 0.2857, 1.0, 0.3571, 1.0, 0.3571, 1.0, 0.2857, 1.0, 0.7857, 1.0, 0.8571, 1.0, 0.8571, 1.0, 0.7857, 1.0, 0.2143, 1.0, 0.2857, 1.0, 0.2857, 1.0, 0.2143, 1.0, 0.7143, 1.0, 0.7857, 1.0, 0.7857, 1.0, 0.7143, 1.0, 0.1429, 1.0, 0.2143, 1.0, 0.2143, 1.0, 0.1429, 1.0, 0.6429, 1.0, 0.7143, 1.0, 0.7143, 1.0, 0.6429, 1.0, 0.07143, 1.0, 0.1429, 1.0, 0.1429, 1.0, 0.07143, 1.0, 0.5714, 1.0, 0.6429, 1.0, 0.6429, 1.0, 0.5714, 1.0, -1.341e-07, 1.0, 0.07143, 1.0, 0.07143, 1.0, -1.341e-07, 1.0, 0.5, 1.0, 0.5714, 1.0, 0.5714, 1.0, 0.5, 1.0, 0.4286, 1.0, 0.5, 1.0, 0.5, 1.0, 0.4286, 1.0, 0.9286, 1.0, 1.0, 1.0, 1.0, 1.0, 0.9286, 1.0, 0.3571, 1.0, 0.4286, 1.0, 0.4286, 1.0, 0.3571, 1.0, 0.6429, 1.0, 0.7143, 1.0, 0.7143, 1.0, 0.6429, 1.0, 0.7143, 1.0, 0.7857, 1.0, 0.7857, 1.0, 0.7143, 1.0, 0.1429, 1.0, 0.2143, 1.0, 0.2143, 1.0, 0.1429, 1.0, 0.6429, 1.0, 0.7143, 1.0, 0.7143, 1.0, 0.6429, 1.0, 0.07143, 1.0, 0.1429, 1.0, 0.1429, 1.0, 0.07143, 1.0, 0.5714, 1.0, 0.6429, 1.0, 0.6429, 1.0, 0.5714, 1.0, -1.341e-07, 1.0, 0.07143, 1.0, 0.07143, 1.0, -1.341e-07, 1.0, 0.5, 1.0, 0.5714, 1.0, 0.5714, 1.0, 0.5, 1.0, 0.4286, 1.0, 0.5, 1.0, 0.5, 1.0, 0.4286, 1.0, 0.9286, 1.0, 1.0, 1.0, 1.0, 1.0, 0.9286, 1.0, 0.3571, 1.0, 0.4286, 1.0, 0.4286, 1.0, 0.3571, 1.0, 0.8571, 1.0, 0.9286, 1.0, 0.9286, 1.0, 0.8571, 1.0, 0.2857, 1.0, 0.3571, 1.0, 0.3571, 1.0, 0.2857, 1.0, 0.7857, 1.0, 0.8571, 1.0, 0.8571, 1.0, 0.7857, 1.0, -1.341e-07, 1.0, 0.07143, 1.0, 0.07143, 1.0, -1.341e-07, 1.0, 0.07143, 1.0, 0.1429, 1.0, 0.1429, 1.0, 0.07143, 1.0, 0.5714, 1.0, 0.6429, 1.0, 0.6429, 1.0, 0.5714, 1.0, -1.341e-07, 1.0, 0.07143, 1.0, 0.07143, 1.0, -1.341e-07, 1.0, 0.5, 1.0, 0.5714, 1.0, 0.5714, 1.0, 0.5, 1.0, 0.4286, 1.0, 0.5, 1.0, 0.5, 1.0, 0.4286, 1.0, 0.9286, 1.0, 1.0, 1.0, 1.0, 1.0, 0.9286, 1.0, 0.3571, 1.0, 0.4286, 1.0, 0.4286, 1.0, 0.3571, 1.0, 0.8571, 1.0, 0.9286, 1.0, 0.9286, 1.0, 0.8571, 1.0, 0.2857, 1.0, 0.3571, 1.0, 0.3571, 1.0, 0.2857, 1.0, 0.7857, 1.0, 0.8571, 1.0, 0.8571, 1.0, 0.7857, 1.0, 0.2143, 1.0, 0.2857, 1.0, 0.2857, 1.0, 0.2143, 1.0, 0.7143, 1.0, 0.7857, 1.0, 0.7857, 1.0, 0.7143, 1.0, 0.1429, 1.0, 0.2143, 1.0, 0.2143, 1.0, 0.1429, 1.0, 0.9286, 1.0, 1.0, 1.0, 1.0, 1.0, 0.9286, 1.0, 0.5, 1.0, 0.5714, 1.0, 0.5714, 1.0, 0.5, 1.0, 0.4286, 1.0, 0.5, 1.0, 0.5, 1.0, 0.4286, 1.0, 0.9286, 1.0, 1.0, 1.0, 1.0, 1.0, 0.9286, 1.0, 0.3571, 1.0, 0.4286, 1.0, 0.4286, 1.0, 0.3571, 1.0, 0.8571, 1.0, 0.9286, 1.0, 0.9286, 1.0, 0.8571, 1.0, 0.2857, 1.0, 0.3571, 1.0, 0.3571, 1.0, 0.2857, 1.0, 0.7857, 1.0, 0.8571, 1.0, 0.8571, 1.0, 0.7857, 1.0, 0.2143, 1.0, 0.2857, 1.0, 0.2857, 1.0, 0.2143, 1.0, 0.7143, 1.0, 0.7857, 1.0, 0.7857, 1.0, 0.7143, 1.0, 0.1429, 1.0, 0.2143, 1.0, 0.2143, 1.0, 0.1429, 1.0, 0.6429, 1.0, 0.7143, 1.0, 0.7143, 1.0, 0.6429, 1.0, 0.07143, 1.0, 0.1429, 1.0, 0.1429, 1.0, 0.07143, 1.0, 0.5714, 1.0, 0.6429, 1.0, 0.6429, 1.0, 0.5714, 1.0, 0.2857, 1.0, 0.3571, 1.0, 0.3571, 1.0, 0.2857, 1.0, 0.3571, 1.0, 0.4286, 1.0, 0.4286, 1.0, 0.3571, 1.0, 0.8571, 1.0, 0.9286, 1.0, 0.9286, 1.0, 0.8571, 1.0, 0.2857, 1.0, 0.3571, 1.0, 0.3571, 1.0, 0.2857, 1.0, 0.7857, 1.0, 0.8571, 1.0, 0.8571, 1.0, 0.7857, 1.0, 0.2143, 1.0, 0.2857, 1.0, 0.2857, 1.0, 0.2143, 1.0, 0.7143, 1.0, 0.7857, 1.0, 0.7857, 1.0, 0.7143, 1.0, 0.1429, 1.0, 0.2143, 1.0, 0.2143, 1.0, 0.1429, 1.0, 0.6429, 1.0, 0.7143, 1.0, 0.7143, 1.0, 0.6429, 1.0, 0.07143, 1.0, 0.1429, 1.0, 0.1429, 1.0, 0.07143, 1.0, 0.5714, 1.0, 0.6429, 1.0, 0.6429, 1.0, 0.5714, 1.0, -1.341e-07, 1.0, 0.07143, 1.0, 0.07143, 1.0, -1.341e-07, 1.0, 0.5, 1.0, 0.5714, 1.0, 0.5714, 1.0, 0.5, 1.0, 0.4286, 1.0, 0.5, 1.0, 0.5, 1.0, 0.4286, 1.0, 0.7143, 1.0, 0.7857, 1.0, 0.7857, 1.0, 0.7143, 1.0, 0.7857, 1.0, 0.8571, 1.0, 0.8571, 1.0, 0.7857, 1.0, 0.2143, 1.0, 0.2857, 1.0, 0.2857, 1.0, 0.2143, 1.0, 0.7143, 1.0, 0.7857, 1.0, 0.7857, 1.0, 0.7143, 1.0, 0.1429, 1.0, 0.2143, 1.0, 0.2143, 1.0, 0.1429, 1.0, 0.6429, 1.0, 0.7143, 1.0, 0.7143, 1.0, 0.6429, 1.0, 0.07143, 1.0, 0.1429, 1.0, 0.1429, 1.0, 0.07143, 1.0, 0.5714, 1.0, 0.6429, 1.0, 0.6429, 1.0, 0.5714, 1.0, -1.341e-07, 1.0, 0.07143, 1.0, 0.07143, 1.0, -1.341e-07, 1.0, 0.5, 1.0, 0.5714, 1.0, 0.5714, 1.0, 0.5, 1.0, 0.4286, 1.0, 0.5, 1.0, 0.5, 1.0, 0.4286, 1.0, 0.9286, 1.0, 1.0, 1.0, 1.0, 1.0, 0.9286, 1.0, 0.3571, 1.0, 0.4286, 1.0, 0.4286, 1.0, 0.3571, 1.0, 0.8571, 1.0, 0.9286, 1.0, 0.9286, 1.0, 0.8571, 1.0, 0.07143, 1.0, 0.1429, 1.0, 0.1429, 1.0, 0.07143, 1.0, 0.07143, 1.0, 0.1052, 1.0, 0.09346, 1.0, 0.1185, 1.0, 0.135, 1.0, 0.09644, 1.0, 0.07143, 1.0, 0.1429, 1.0, 0.2143, 1.0, 0.2143, 1.0, 0.1429, 1.0, 0.6429, 1.0, 0.7143, 1.0, 0.7143, 1.0, 0.6429, 1.0, 0.07143, 1.0, 0.1429, 1.0, 0.1429, 1.0, 0.07143, 1.0, 0.5714, 1.0, 0.6429, 1.0, 0.6429, 1.0, 0.5714, 1.0, -1.341e-07, 1.0, 0.07143, 1.0, 0.07143, 1.0, -1.341e-07, 1.0, 0.5, 1.0, 0.5714, 1.0, 0.5714, 1.0, 0.5, 1.0, 0.4286, 1.0, 0.5, 1.0, 0.5, 1.0, 0.4286, 1.0, 0.9286, 1.0, 1.0, 1.0, 1.0, 1.0, 0.9286, 1.0, 0.3571, 1.0, 0.4286, 1.0, 0.4286, 1.0, 0.3571, 1.0, 0.8571, 1.0, 0.9286, 1.0, 0.9286, 1.0, 0.8571, 1.0, 0.2857, 1.0, 0.3571, 1.0, 0.3571, 1.0, 0.2857, 1.0, 0.7857, 1.0, 0.8571, 1.0, 0.8571, 1.0, 0.7857, 1.0, 0.2143, 1.0, 0.2857, 1.0, 0.2857, 1.0, 0.2143, 1.0, 0.3541, 0.4662, 0.25, 0.49, 0.1459, 0.4662, 0.06236, 0.3996, 0.01602, 0.3034, 0.01602, 0.1966, 0.06236, 0.1004, 0.1459, 0.03377, 0.25, 0.01, 0.3541, 0.03377, 0.4376, 0.1004, 0.484, 0.1966, 0.484, 0.3034, 0.4376, 0.3996, 0.5714, 1.0, 0.6429, 1.0, 0.6429, 1.0, 0.5714, 1.0, -1.341e-07, 1.0, 0.07143, 1.0, 0.07143, 1.0, 0.04206, 1.0, 0.04012, 1.0, -1.341e-07, 1.0, 0.5, 1.0, 0.5714, 1.0, 0.5714, 1.0, 0.5, 1.0, 0.4286, 1.0, 0.5, 1.0, 0.5, 1.0, 0.4286, 1.0, 0.9286, 1.0, 1.0, 1.0, 1.0, 1.0, 0.9779, 1.0, 0.9286, 1.0, 0.3571, 1.0, 0.4286, 1.0, 0.4286, 1.0, 0.3571, 1.0, 0.8571, 1.0, 0.9286, 1.0, 0.9286, 1.0, 0.9133, 1.0, 0.8641, 1.0, 0.8571, 1.0, 0.2857, 1.0, 0.3571, 1.0, 0.3571, 1.0, 0.2857, 1.0, 0.7857, 1.0, 0.8571, 1.0, 0.8571, 1.0, 0.8173, 1.0, 0.8124, 1.0, 0.8539, 1.0, 0.8571, 1.0, 0.8571, 1.0, 0.7857, 1.0, 0.2143, 1.0, 0.2857, 1.0, 0.2857, 1.0, 0.2143, 1.0, 0.7143, 1.0, 0.7857, 1.0, 0.7857, 1.0, 0.7143, 1.0, 0.1429, 1.0, 0.2143, 1.0, 0.2143, 1.0, 0.1429, 1.0, 0.6429, 1.0, 0.7143, 1.0, 0.7143, 1.0, 0.6429, 1.0, 0.5625, 0.6339, 0.5625, 1.0, 0.625, 1.0, 0.625, 0.589, 0.577, 0.6056, 0.5, 0.6948, 0.5, 1.0, 0.5625, 1.0, 0.5625, 0.6339, 0.5201, 0.7115, 0.625, 0.589, 0.625, 1.0, 0.6875, 1.0, 0.6875, 0.5196, 0.6848, 0.5269, 0.8125, 0.5466, 0.8125, 1.0, 0.875, 1.0, 0.875, 0.606, 0.8594, 0.5998, 0.75, 0.513, 0.75, 1.0, 0.8125, 1.0, 0.8125, 0.5466, 0.8571, 1.0, 0.8876, 1.0, 0.9286, 1.0, 0.9286, 1.0, 0.8571, 1.0, 0.4375, 0.607, 0.4375, 1.0, 0.5, 1.0, 0.5, 0.6948, 0.4474, 0.6573, 0.3125, 0.6009, 0.3125, 1.0, 0.375, 1.0, 0.375, 0.6318, 0.9286, 1.0, 0.946, 1.0, 1.0, 1.0, 1.0, 1.0, 0.9286, 1.0, -1.341e-07, 1.0, 0.01959, 1.0, 0.07143, 1.0, 0.07143, 1.0, -1.341e-07, 1.0, 0.0625, 0.7148, 0.0625, 1.0, 0.125, 1.0, 0.125, 0.7098, 0.25, 0.5868, 0.25, 1.0, 0.3125, 1.0, 0.3125, 0.6009, 0.9375, 0.6271, 0.9375, 1.0, 1.0, 1.0, 1.0, 0.7335, 0.9569, 0.6477, 0.0, 0.7335, 0.0, 1.0, 0.0625, 1.0, 0.0625, 0.7148, 0.02383, 0.7408, 0.125, 0.7098, 0.125, 1.0, 0.1875, 1.0, 0.1875, 0.6514, 0.1724, 0.686, 0.875, 0.606, 0.875, 1.0, 0.9375, 1.0, 0.9375, 0.6271, 0.1875, 0.6514, 0.1875, 1.0, 0.25, 1.0, 0.25, 0.5868, 0.6875, 0.5196, 0.6875, 1.0, 0.75, 1.0, 0.75, 0.513])
me_cylinder_001.materials.append(mat_material_002)
me_cylinder_001.use_remesh_fix_poles = True
me_cylinder_001.use_remesh_preserve_attributes = False
me_cylinder_001.use_mirror_vertex_groups = False
me_cylinder_001.update()

# ---- objects
ob_light = bpy.data.objects.new('Light', light_light)
ob_camera = bpy.data.objects.new('Camera', cam_camera)
ob_cylinder = bpy.data.objects.new('Cylinder', me_cylinder_001)

# ---- transforms, parenting, visibility, modifiers, constraints
ob_light.location = (4.076, 1.005, 5.904)
ob_light.rotation_euler = (0.6503, 0.05522, 1.866)
ob_light.lock_rotations_4d = False
ob_light.empty_display_type = 'ARROWS'
ob_light.color = (0.0, 0.0, 0.0, 0.0)
ob_light.lineart.crease_threshold = 0.0
ob_camera.location = (7.359, -6.926, 4.958)
ob_camera.rotation_euler = (1.109, 0.0, 0.8149)
ob_camera.lock_rotations_4d = False
ob_camera.empty_display_type = 'ARROWS'
ob_camera.color = (0.0, 0.0, 0.0, 0.0)
ob_camera.display_type = 'WIRE'
ob_camera.lineart.crease_threshold = 0.0
ob_cylinder.location = (-0.01415, 0.0879, 0.09527)
ob_cylinder.scale = (10.0, 10.0, 10.0)
ob_cylinder.lineart.crease_threshold = 0.0

# ---- collection membership
col_collection.objects.link(ob_light)
col_collection.objects.link(ob_camera)
col_collection.objects.link(ob_cylinder)

# ---- scene / render settings (as saved in the file)
scene.camera = ob_camera
scene.frame_start = 1; scene.frame_end = 250; scene.frame_set(1)
scene.render.engine = 'BLENDER_EEVEE_NEXT'
scene.cycles.use_denoising = False
scene.cycles.samples = 128
scene.cycles.sampling_pattern = 'TABULATED_SOBOL'
scene.cycles.use_adaptive_sampling = False
scene.cycles.use_light_tree = False
scene.eevee.taa_samples = 7
scene.eevee.taa_render_samples = 35
scene.view_settings.view_transform = 'Filmic'
bpy.context.view_layer.update()
